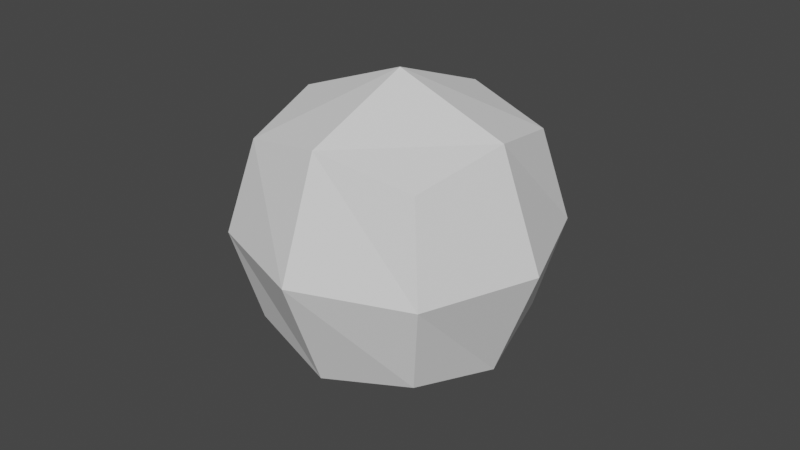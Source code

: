 # Source: world_geometry_vertex.blend  (saved by Blender 2.83.19; exported with 4.5.12 LTS)
import bpy
from mathutils import Matrix  # noqa: F401  (used for matrix-valued properties, if any)

bpy.ops.wm.read_factory_settings(use_empty=True)
scene = bpy.context.scene
scene.name = 'Scene'

# ---- collections
col_collection = bpy.data.collections.new('Collection'); scene.collection.children.link(col_collection)

# ---- world
world_world = bpy.data.worlds.new('World'); scene.world = world_world
world_world.use_nodes = True; world_world.node_tree.nodes.clear()
_N = world_world.node_tree.nodes; _L = world_world.node_tree.links
n0 = _N.new('ShaderNodeOutputWorld'); n0.name = 'World Output'; n0.location = (300, 300)
n1 = _N.new('ShaderNodeBackground'); n1.name = 'Background'; n1.location = (10, 300)
n1.inputs[0].default_value = (0.05088, 0.05088, 0.05088, 1.0)
_L.new(n1.outputs[0], n0.inputs[0])
n0.is_active_output = True
world_world.color = (0.05088, 0.05088, 0.05088)
world_world.use_sun_shadow = False
world_world.sun_shadow_jitter_overblur = 0.0

# ---- meshes
me_cube_002 = bpy.data.meshes.new('Cube.002')
me_cube_002.from_pydata([(-1.0, -1.0, -1.0), (-1.0, -1.0, 1.0), (-1.0, 1.0, -1.0), (-1.0, 1.0, 1.0), (1.0, -1.0, -1.0), (1.0, -1.0, 1.0), (1.0, 1.0, -1.0), (1.0, 1.0, 1.0)], [], [(0, 1, 3, 2), (2, 3, 7, 6), (6, 7, 5, 4), (4, 5, 1, 0), (2, 6, 4, 0), (7, 3, 1, 5)])
_uv = me_cube_002.uv_layers.new(name='UVMap')
_uv.uv.foreach_set('vector', [0.375, 0.0, 0.625, 0.0, 0.625, 0.25, 0.375, 0.25, 0.375, 0.25, 0.625, 0.25, 0.625, 0.5, 0.375, 0.5, 0.375, 0.5, 0.625, 0.5, 0.625, 0.75, 0.375, 0.75, 0.375, 0.75, 0.625, 0.75, 0.625, 1.0, 0.375, 1.0, 0.125, 0.5, 0.375, 0.5, 0.375, 0.75, 0.125, 0.75, 0.625, 0.5, 0.875, 0.5, 0.875, 0.75, 0.625, 0.75])
me_cube_002.use_remesh_fix_poles = True
me_cube_002.use_remesh_preserve_attributes = False
me_cube_002.use_mirror_vertex_groups = False
me_cube_002.update()

# ---- objects
ob_cube = bpy.data.objects.new('Cube', me_cube_002)

# ---- transforms, parenting, visibility, modifiers, constraints
ob_cube.location = (0.0, 0.0, 0.0)
ob_cube.lineart.crease_threshold = 0.0
_m = ob_cube.modifiers.new('Subdivision', 'SUBSURF')
_m.uv_smooth = 'PRESERVE_CORNERS'
_m.quality = 1
_m.levels = 6
_m.render_levels = 1

# ---- collection membership
scene.collection.objects.link(ob_cube)

# ---- scene / render settings (as saved in the file)
scene.frame_start = 1; scene.frame_end = 250; scene.frame_set(38)
scene.render.engine = 'CYCLES'
scene.cycles.use_denoising = False
scene.cycles.samples = 128
scene.cycles.sampling_pattern = 'TABULATED_SOBOL'
scene.cycles.use_adaptive_sampling = False
scene.cycles.use_light_tree = False
scene.view_settings.view_transform = 'Filmic'
bpy.context.view_layer.update()

# ---- added for rendering (the .blend has no active camera and no usable light): camera, sun
cam_auto = bpy.data.cameras.new('AutoCamera')
cam_auto.lens = 50.0
cam_auto.sensor_width = 36.0
cam_auto.clip_end = 1000.0
ob_auto_camera = bpy.data.objects.new('AutoCamera', cam_auto)
scene.collection.objects.link(ob_auto_camera)
ob_auto_camera.location = (3.20507, -3.84609, 2.56406)
ob_auto_camera.rotation_euler = (1.09748, -7.21219e-08, 0.694738)
scene.camera = ob_auto_camera
light_auto_sun = bpy.data.lights.new('AutoSun', 'SUN')
light_auto_sun.energy = 3.0
light_auto_sun.angle = 0.0523599
ob_auto_sun = bpy.data.objects.new('AutoSun', light_auto_sun)
scene.collection.objects.link(ob_auto_sun)
ob_auto_sun.rotation_euler = (0.872665, 0.174533, 0.523599)
bpy.context.view_layer.update()
